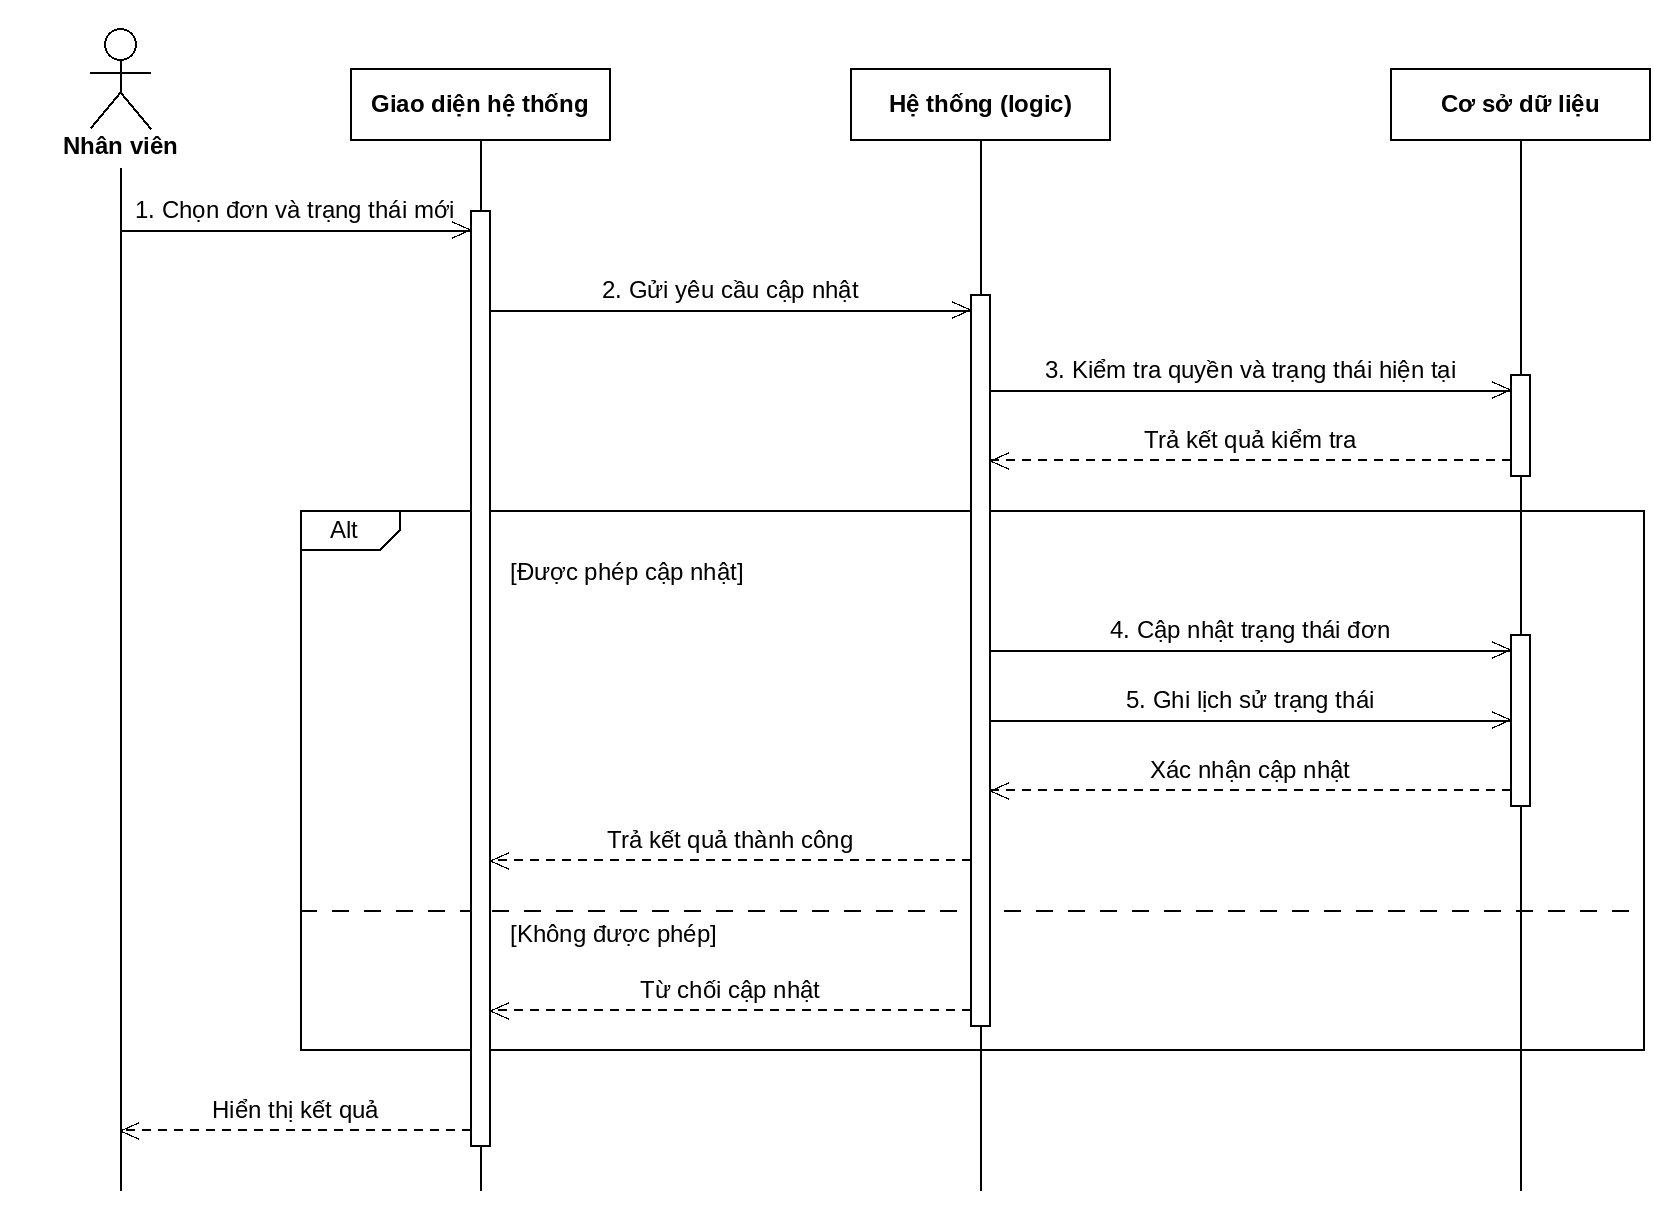

The diagram above was exported from draw.io. Its source (the exported page's mxGraphModel, read from the mxfile embedded in the PNG):
<mxGraphModel dx="1000" dy="800" grid="1" gridSize="10" guides="1" tooltips="1" connect="1" arrows="1" fold="1" page="1" pageScale="1" pageWidth="827" pageHeight="1169" math="0" shadow="0">
  <root>
    <mxCell id="0" />
    <mxCell id="1" parent="0" />
    <mxCell id="c11" value="" style="html=1;endArrow=none;strokeColor=#000000;" edge="1" parent="1">
      <mxGeometry relative="1" as="geometry">
        <mxPoint x="60" y="84" as="sourcePoint" />
        <mxPoint x="60" y="595" as="targetPoint" />
      </mxGeometry>
    </mxCell>
    <mxCell id="c12" value="" style="html=1;endArrow=none;strokeColor=#000000;" edge="1" parent="1">
      <mxGeometry relative="1" as="geometry">
        <mxPoint x="240" y="70" as="sourcePoint" />
        <mxPoint x="240" y="595" as="targetPoint" />
      </mxGeometry>
    </mxCell>
    <mxCell id="c13" value="" style="html=1;endArrow=none;strokeColor=#000000;" edge="1" parent="1">
      <mxGeometry relative="1" as="geometry">
        <mxPoint x="490" y="70" as="sourcePoint" />
        <mxPoint x="490" y="595" as="targetPoint" />
      </mxGeometry>
    </mxCell>
    <mxCell id="c14" value="" style="html=1;endArrow=none;strokeColor=#000000;" edge="1" parent="1">
      <mxGeometry relative="1" as="geometry">
        <mxPoint x="760" y="70" as="sourcePoint" />
        <mxPoint x="760" y="595" as="targetPoint" />
      </mxGeometry>
    </mxCell>
    <mxCell id="c15" value="Nhân viên" style="shape=umlActor;verticalLabelPosition=bottom;verticalAlign=top;html=1;outlineConnect=0;fontSize=12;fontStyle=1;strokeColor=#000000;fillColor=#FFFFFF;" vertex="1" parent="1">
      <mxGeometry x="45" y="14" width="30" height="50" as="geometry" />
    </mxCell>
    <mxCell id="c16" value="Giao diện hệ thống" style="rounded=0;whiteSpace=wrap;html=1;fontSize=12;fontStyle=1;strokeColor=#000000;fillColor=#FFFFFF;" vertex="1" parent="1">
      <mxGeometry x="175" y="34" width="130" height="36" as="geometry" />
    </mxCell>
    <mxCell id="c17" value="Hệ thống (logic)" style="rounded=0;whiteSpace=wrap;html=1;fontSize=12;fontStyle=1;strokeColor=#000000;fillColor=#FFFFFF;" vertex="1" parent="1">
      <mxGeometry x="425" y="34" width="130" height="36" as="geometry" />
    </mxCell>
    <mxCell id="c18" value="Cơ sở dữ liệu" style="rounded=0;whiteSpace=wrap;html=1;fontSize=12;fontStyle=1;strokeColor=#000000;fillColor=#FFFFFF;" vertex="1" parent="1">
      <mxGeometry x="695" y="34" width="130" height="36" as="geometry" />
    </mxCell>
    <mxCell id="c19" value="Alt" style="shape=umlFrame;whiteSpace=wrap;html=1;pointerEvents=0;recursiveResize=0;container=0;collapsible=0;width=50;height=20;boundedLbl=1;fontSize=12;strokeColor=#000000;fillColor=none;" vertex="1" parent="1">
      <mxGeometry x="150" y="255" width="672" height="270" as="geometry" />
    </mxCell>
    <mxCell id="c20" value="" style="html=1;endArrow=none;dashed=1;dashPattern=8 8;strokeColor=#000000;" edge="1" parent="1">
      <mxGeometry relative="1" as="geometry">
        <mxPoint x="150" y="455" as="sourcePoint" />
        <mxPoint x="822" y="455" as="targetPoint" />
      </mxGeometry>
    </mxCell>
    <mxCell id="c21" value="[Được phép cập nhật]" style="text;html=1;align=left;verticalAlign=middle;fontSize=12;" vertex="1" parent="1">
      <mxGeometry x="255" y="277" width="170" height="18" as="geometry" />
    </mxCell>
    <mxCell id="c22" value="[Không được phép]" style="text;html=1;align=left;verticalAlign=middle;fontSize=12;" vertex="1" parent="1">
      <mxGeometry x="255" y="458" width="170" height="18" as="geometry" />
    </mxCell>
    <mxCell id="c23" value="" style="html=1;points=[];perimeter=orthogonalPerimeter;fillColor=#FFFFFF;strokeColor=#000000;" vertex="1" parent="1">
      <mxGeometry x="235" y="105" width="10" height="468" as="geometry" />
    </mxCell>
    <mxCell id="c24" value="" style="html=1;points=[];perimeter=orthogonalPerimeter;fillColor=#FFFFFF;strokeColor=#000000;" vertex="1" parent="1">
      <mxGeometry x="485" y="147" width="10" height="366" as="geometry" />
    </mxCell>
    <mxCell id="c25" value="" style="html=1;points=[];perimeter=orthogonalPerimeter;fillColor=#FFFFFF;strokeColor=#000000;" vertex="1" parent="1">
      <mxGeometry x="755" y="187" width="10" height="51" as="geometry" />
    </mxCell>
    <mxCell id="c26" value="" style="html=1;points=[];perimeter=orthogonalPerimeter;fillColor=#FFFFFF;strokeColor=#000000;" vertex="1" parent="1">
      <mxGeometry x="755" y="317" width="10" height="86" as="geometry" />
    </mxCell>
    <mxCell id="m1" value="1. Chọn đơn và trạng thái mới" style="html=1;verticalAlign=bottom;endArrow=open;endSize=10;strokeColor=#000000;fontSize=12;labelBackgroundColor=none;" edge="1" parent="1">
      <mxGeometry relative="1" as="geometry">
        <mxPoint x="60" y="115" as="sourcePoint" />
        <mxPoint x="235" y="115" as="targetPoint" />
      </mxGeometry>
    </mxCell>
    <mxCell id="m2" value="2. Gửi yêu cầu cập nhật" style="html=1;verticalAlign=bottom;endArrow=open;endSize=10;strokeColor=#000000;fontSize=12;labelBackgroundColor=none;" edge="1" parent="1">
      <mxGeometry relative="1" as="geometry">
        <mxPoint x="245" y="155" as="sourcePoint" />
        <mxPoint x="485" y="155" as="targetPoint" />
      </mxGeometry>
    </mxCell>
    <mxCell id="m3" value="3. Kiểm tra quyền và trạng thái hiện tại" style="html=1;verticalAlign=bottom;endArrow=open;endSize=10;strokeColor=#000000;fontSize=12;labelBackgroundColor=none;" edge="1" parent="1">
      <mxGeometry relative="1" as="geometry">
        <mxPoint x="495" y="195" as="sourcePoint" />
        <mxPoint x="755" y="195" as="targetPoint" />
      </mxGeometry>
    </mxCell>
    <mxCell id="r3" value="Trả kết quả kiểm tra" style="html=1;verticalAlign=bottom;endArrow=open;endSize=10;strokeColor=#000000;fontSize=12;labelBackgroundColor=none;dashed=1;dashPattern=4 4;" edge="1" parent="1">
      <mxGeometry relative="1" as="geometry">
        <mxPoint x="755" y="230" as="sourcePoint" />
        <mxPoint x="495" y="230" as="targetPoint" />
      </mxGeometry>
    </mxCell>
    <mxCell id="m4" value="4. Cập nhật trạng thái đơn" style="html=1;verticalAlign=bottom;endArrow=open;endSize=10;strokeColor=#000000;fontSize=12;labelBackgroundColor=none;" edge="1" parent="1">
      <mxGeometry relative="1" as="geometry">
        <mxPoint x="495" y="325" as="sourcePoint" />
        <mxPoint x="755" y="325" as="targetPoint" />
      </mxGeometry>
    </mxCell>
    <mxCell id="m5" value="5. Ghi lịch sử trạng thái" style="html=1;verticalAlign=bottom;endArrow=open;endSize=10;strokeColor=#000000;fontSize=12;labelBackgroundColor=none;" edge="1" parent="1">
      <mxGeometry relative="1" as="geometry">
        <mxPoint x="495" y="360" as="sourcePoint" />
        <mxPoint x="755" y="360" as="targetPoint" />
      </mxGeometry>
    </mxCell>
    <mxCell id="r5" value="Xác nhận cập nhật" style="html=1;verticalAlign=bottom;endArrow=open;endSize=10;strokeColor=#000000;fontSize=12;labelBackgroundColor=none;dashed=1;dashPattern=4 4;" edge="1" parent="1">
      <mxGeometry relative="1" as="geometry">
        <mxPoint x="755" y="395" as="sourcePoint" />
        <mxPoint x="495" y="395" as="targetPoint" />
      </mxGeometry>
    </mxCell>
    <mxCell id="r6" value="Trả kết quả thành công" style="html=1;verticalAlign=bottom;endArrow=open;endSize=10;strokeColor=#000000;fontSize=12;labelBackgroundColor=none;dashed=1;dashPattern=4 4;" edge="1" parent="1">
      <mxGeometry relative="1" as="geometry">
        <mxPoint x="485" y="430" as="sourcePoint" />
        <mxPoint x="245" y="430" as="targetPoint" />
      </mxGeometry>
    </mxCell>
    <mxCell id="r7" value="Từ chối cập nhật" style="html=1;verticalAlign=bottom;endArrow=open;endSize=10;strokeColor=#000000;fontSize=12;labelBackgroundColor=none;dashed=1;dashPattern=4 4;" edge="1" parent="1">
      <mxGeometry relative="1" as="geometry">
        <mxPoint x="485" y="505" as="sourcePoint" />
        <mxPoint x="245" y="505" as="targetPoint" />
      </mxGeometry>
    </mxCell>
    <mxCell id="r8" value="Hiển thị kết quả" style="html=1;verticalAlign=bottom;endArrow=open;endSize=10;strokeColor=#000000;fontSize=12;labelBackgroundColor=none;dashed=1;dashPattern=4 4;" edge="1" parent="1">
      <mxGeometry relative="1" as="geometry">
        <mxPoint x="235" y="565" as="sourcePoint" />
        <mxPoint x="60" y="565" as="targetPoint" />
      </mxGeometry>
    </mxCell>
  </root>
</mxGraphModel>